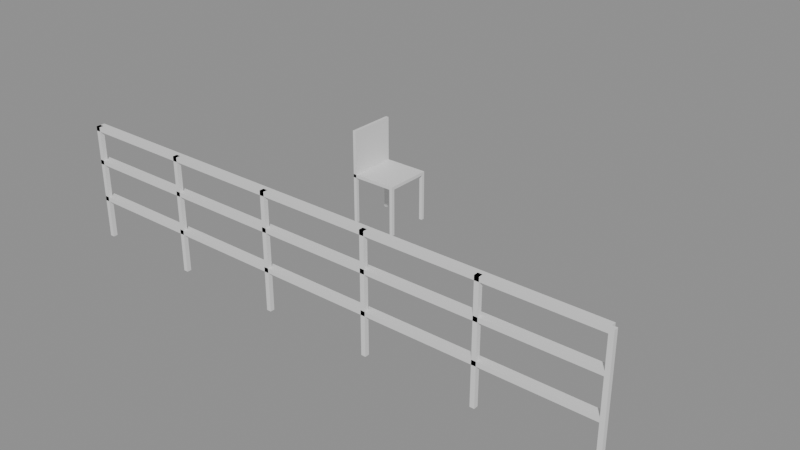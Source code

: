 # Source: e1854_after.blend  (saved by Blender 5.2.44; exported with 4.5.12 LTS)
import bpy
from mathutils import Matrix  # noqa: F401  (used for matrix-valued properties, if any)

bpy.ops.wm.read_factory_settings(use_empty=True)
scene = bpy.context.scene
scene.name = 'Scene'

# ---- materials (node trees are filled in below, after node groups)
mat_acero_inox = bpy.data.materials.new('Acero_Inox')
mat_madera = bpy.data.materials.new('Madera')

# ---- material node trees
mat_acero_inox.use_nodes = True; mat_acero_inox.node_tree.nodes.clear()
_N = mat_acero_inox.node_tree.nodes; _L = mat_acero_inox.node_tree.links
n0 = _N.new('ShaderNodeBsdfPrincipled'); n0.name = 'Principled BSDF'; n0.location = (-200, 100)
n0.inputs[3].default_value = 1.45
n0.inputs[10].default_value = 0.005
n1 = _N.new('ShaderNodeOutputMaterial'); n1.name = 'Material Output'; n1.location = (200, 100)
_L.new(n0.outputs[0], n1.inputs[0])
n1.is_active_output = True
mat_madera.use_nodes = True; mat_madera.node_tree.nodes.clear()
_N = mat_madera.node_tree.nodes; _L = mat_madera.node_tree.links
n0 = _N.new('ShaderNodeBsdfPrincipled'); n0.name = 'Principled BSDF'; n0.location = (-200, 100)
n0.inputs[3].default_value = 1.45
n0.inputs[10].default_value = 0.005
n1 = _N.new('ShaderNodeOutputMaterial'); n1.name = 'Material Output'; n1.location = (200, 100)
_L.new(n0.outputs[0], n1.inputs[0])
n1.is_active_output = True

# ---- meshes
me_baranda_terraza_poste_1_mesh = bpy.data.meshes.new('Baranda_Terraza_Poste_1_mesh')
me_baranda_terraza_poste_1_mesh.from_pydata([(0.0, 0.0, 0.0), (0.04, 0.0, 0.0), (0.04, 0.04, 0.0), (0.0, 0.04, 0.0), (0.0, 0.0, 1.05), (0.04, 0.0, 1.05), (0.04, 0.04, 1.05), (0.0, 0.04, 1.05)], [], [(0, 1, 2, 3), (4, 5, 6, 7), (0, 1, 5, 4), (1, 2, 6, 5), (2, 3, 7, 6), (3, 0, 4, 7)])
me_baranda_terraza_poste_1_mesh.materials.append(mat_acero_inox)
me_baranda_terraza_poste_1_mesh.update()
me_baranda_terraza_poste_2_mesh = bpy.data.meshes.new('Baranda_Terraza_Poste_2_mesh')
me_baranda_terraza_poste_2_mesh.from_pydata([(0.0, 0.0, 0.0), (0.04, 0.0, 0.0), (0.04, 0.04, 0.0), (0.0, 0.04, 0.0), (0.0, 0.0, 1.05), (0.04, 0.0, 1.05), (0.04, 0.04, 1.05), (0.0, 0.04, 1.05)], [], [(0, 1, 2, 3), (4, 5, 6, 7), (0, 1, 5, 4), (1, 2, 6, 5), (2, 3, 7, 6), (3, 0, 4, 7)])
me_baranda_terraza_poste_2_mesh.materials.append(mat_acero_inox)
me_baranda_terraza_poste_2_mesh.update()
me_baranda_terraza_poste_3_mesh = bpy.data.meshes.new('Baranda_Terraza_Poste_3_mesh')
me_baranda_terraza_poste_3_mesh.from_pydata([(0.0, 0.0, 0.0), (0.04, 0.0, 0.0), (0.04, 0.04, 0.0), (0.0, 0.04, 0.0), (0.0, 0.0, 1.05), (0.04, 0.0, 1.05), (0.04, 0.04, 1.05), (0.0, 0.04, 1.05)], [], [(0, 1, 2, 3), (4, 5, 6, 7), (0, 1, 5, 4), (1, 2, 6, 5), (2, 3, 7, 6), (3, 0, 4, 7)])
me_baranda_terraza_poste_3_mesh.materials.append(mat_acero_inox)
me_baranda_terraza_poste_3_mesh.update()
me_baranda_terraza_poste_4_mesh = bpy.data.meshes.new('Baranda_Terraza_Poste_4_mesh')
me_baranda_terraza_poste_4_mesh.from_pydata([(0.0, 0.0, 0.0), (0.04, 0.0, 0.0), (0.04, 0.04, 0.0), (0.0, 0.04, 0.0), (0.0, 0.0, 1.05), (0.04, 0.0, 1.05), (0.04, 0.04, 1.05), (0.0, 0.04, 1.05)], [], [(0, 1, 2, 3), (4, 5, 6, 7), (0, 1, 5, 4), (1, 2, 6, 5), (2, 3, 7, 6), (3, 0, 4, 7)])
me_baranda_terraza_poste_4_mesh.materials.append(mat_acero_inox)
me_baranda_terraza_poste_4_mesh.update()
me_baranda_terraza_poste_5_mesh = bpy.data.meshes.new('Baranda_Terraza_Poste_5_mesh')
me_baranda_terraza_poste_5_mesh.from_pydata([(0.0, 0.0, 0.0), (0.04, 0.0, 0.0), (0.04, 0.04, 0.0), (0.0, 0.04, 0.0), (0.0, 0.0, 1.05), (0.04, 0.0, 1.05), (0.04, 0.04, 1.05), (0.0, 0.04, 1.05)], [], [(0, 1, 2, 3), (4, 5, 6, 7), (0, 1, 5, 4), (1, 2, 6, 5), (2, 3, 7, 6), (3, 0, 4, 7)])
me_baranda_terraza_poste_5_mesh.materials.append(mat_acero_inox)
me_baranda_terraza_poste_5_mesh.update()
me_baranda_terraza_poste_6_mesh = bpy.data.meshes.new('Baranda_Terraza_Poste_6_mesh')
me_baranda_terraza_poste_6_mesh.from_pydata([(0.0, 0.0, 0.0), (0.04, 0.0, 0.0), (0.04, 0.04, 0.0), (0.0, 0.04, 0.0), (0.0, 0.0, 1.05), (0.04, 0.0, 1.05), (0.04, 0.04, 1.05), (0.0, 0.04, 1.05)], [], [(0, 1, 2, 3), (4, 5, 6, 7), (0, 1, 5, 4), (1, 2, 6, 5), (2, 3, 7, 6), (3, 0, 4, 7)])
me_baranda_terraza_poste_6_mesh.materials.append(mat_acero_inox)
me_baranda_terraza_poste_6_mesh.update()
me_baranda_terraza_top_mesh = bpy.data.meshes.new('Baranda_Terraza_Top_mesh')
me_baranda_terraza_top_mesh.from_pydata([(0.0, 0.0, 0.0), (5.0, 0.0, 0.0), (5.0, 0.08, 0.0), (0.0, 0.08, 0.0), (0.0, 0.0, 0.04), (5.0, 0.0, 0.04), (5.0, 0.08, 0.04), (0.0, 0.08, 0.04)], [], [(0, 1, 2, 3), (4, 5, 6, 7), (0, 1, 5, 4), (1, 2, 6, 5), (2, 3, 7, 6), (3, 0, 4, 7)])
me_baranda_terraza_top_mesh.materials.append(mat_acero_inox)
me_baranda_terraza_top_mesh.update()
me_baranda_terraza_trav_1_mesh = bpy.data.meshes.new('Baranda_Terraza_Trav_1_mesh')
me_baranda_terraza_trav_1_mesh.from_pydata([(0.0, 0.0, 0.0), (5.0, 0.0, 0.0), (5.0, 0.08, 0.0), (0.0, 0.08, 0.0), (0.0, 0.0, 0.04), (5.0, 0.0, 0.04), (5.0, 0.08, 0.04), (0.0, 0.08, 0.04)], [], [(0, 1, 2, 3), (4, 5, 6, 7), (0, 1, 5, 4), (1, 2, 6, 5), (2, 3, 7, 6), (3, 0, 4, 7)])
me_baranda_terraza_trav_1_mesh.materials.append(mat_acero_inox)
me_baranda_terraza_trav_1_mesh.update()
me_baranda_terraza_trav_2_mesh = bpy.data.meshes.new('Baranda_Terraza_Trav_2_mesh')
me_baranda_terraza_trav_2_mesh.from_pydata([(0.0, 0.0, 0.0), (5.0, 0.0, 0.0), (5.0, 0.08, 0.0), (0.0, 0.08, 0.0), (0.0, 0.0, 0.04), (5.0, 0.0, 0.04), (5.0, 0.08, 0.04), (0.0, 0.08, 0.04)], [], [(0, 1, 2, 3), (4, 5, 6, 7), (0, 1, 5, 4), (1, 2, 6, 5), (2, 3, 7, 6), (3, 0, 4, 7)])
me_baranda_terraza_trav_2_mesh.materials.append(mat_acero_inox)
me_baranda_terraza_trav_2_mesh.update()
me_silla_nuevo_pata_mesh = bpy.data.meshes.new('Silla_Nuevo_Pata_mesh')
me_silla_nuevo_pata_mesh.from_pydata([(0.0, 0.0, 0.0), (0.03, 0.0, 0.0), (0.03, 0.03, 0.0), (0.0, 0.03, 0.0), (0.0, 0.0, 0.45), (0.03, 0.0, 0.45), (0.03, 0.03, 0.45), (0.0, 0.03, 0.45)], [], [(0, 1, 2, 3), (4, 5, 6, 7), (0, 1, 5, 4), (1, 2, 6, 5), (2, 3, 7, 6), (3, 0, 4, 7)])
me_silla_nuevo_pata_mesh.materials.append(mat_madera)
me_silla_nuevo_pata_mesh.update()
me_silla_nuevo_pata_mesh_001 = bpy.data.meshes.new('Silla_Nuevo_Pata_mesh.001')
me_silla_nuevo_pata_mesh_001.from_pydata([(0.0, 0.0, 0.0), (0.03, 0.0, 0.0), (0.03, 0.03, 0.0), (0.0, 0.03, 0.0), (0.0, 0.0, 0.45), (0.03, 0.0, 0.45), (0.03, 0.03, 0.45), (0.0, 0.03, 0.45)], [], [(0, 1, 2, 3), (4, 5, 6, 7), (0, 1, 5, 4), (1, 2, 6, 5), (2, 3, 7, 6), (3, 0, 4, 7)])
me_silla_nuevo_pata_mesh_001.materials.append(mat_madera)
me_silla_nuevo_pata_mesh_001.update()
me_silla_nuevo_pata_mesh_002 = bpy.data.meshes.new('Silla_Nuevo_Pata_mesh.002')
me_silla_nuevo_pata_mesh_002.from_pydata([(0.0, 0.0, 0.0), (0.03, 0.0, 0.0), (0.03, 0.03, 0.0), (0.0, 0.03, 0.0), (0.0, 0.0, 0.45), (0.03, 0.0, 0.45), (0.03, 0.03, 0.45), (0.0, 0.03, 0.45)], [], [(0, 1, 2, 3), (4, 5, 6, 7), (0, 1, 5, 4), (1, 2, 6, 5), (2, 3, 7, 6), (3, 0, 4, 7)])
me_silla_nuevo_pata_mesh_002.materials.append(mat_madera)
me_silla_nuevo_pata_mesh_002.update()
me_silla_nuevo_pata_mesh_003 = bpy.data.meshes.new('Silla_Nuevo_Pata_mesh.003')
me_silla_nuevo_pata_mesh_003.from_pydata([(0.0, 0.0, 0.0), (0.03, 0.0, 0.0), (0.03, 0.03, 0.0), (0.0, 0.03, 0.0), (0.0, 0.0, 0.45), (0.03, 0.0, 0.45), (0.03, 0.03, 0.45), (0.0, 0.03, 0.45)], [], [(0, 1, 2, 3), (4, 5, 6, 7), (0, 1, 5, 4), (1, 2, 6, 5), (2, 3, 7, 6), (3, 0, 4, 7)])
me_silla_nuevo_pata_mesh_003.materials.append(mat_madera)
me_silla_nuevo_pata_mesh_003.update()
me_silla_nuevo_asiento_mesh = bpy.data.meshes.new('Silla_Nuevo_Asiento_mesh')
me_silla_nuevo_asiento_mesh.from_pydata([(0.0, 0.0, 0.0), (0.45, 0.0, 0.0), (0.45, 0.45, 0.0), (0.0, 0.45, 0.0), (0.0, 0.0, 0.03), (0.45, 0.0, 0.03), (0.45, 0.45, 0.03), (0.0, 0.45, 0.03)], [], [(0, 1, 2, 3), (4, 5, 6, 7), (0, 1, 5, 4), (1, 2, 6, 5), (2, 3, 7, 6), (3, 0, 4, 7)])
me_silla_nuevo_asiento_mesh.materials.append(mat_madera)
me_silla_nuevo_asiento_mesh.update()
me_silla_nuevo_respaldo_mesh = bpy.data.meshes.new('Silla_Nuevo_Respaldo_mesh')
me_silla_nuevo_respaldo_mesh.from_pydata([(0.0, 0.0, 0.0), (0.03, 0.0, 0.0), (0.03, 0.45, 0.0), (0.0, 0.45, 0.0), (0.0, 0.0, 0.45), (0.03, 0.0, 0.45), (0.03, 0.45, 0.45), (0.0, 0.45, 0.45)], [], [(0, 1, 2, 3), (4, 5, 6, 7), (0, 1, 5, 4), (1, 2, 6, 5), (2, 3, 7, 6), (3, 0, 4, 7)])
me_silla_nuevo_respaldo_mesh.materials.append(mat_madera)
me_silla_nuevo_respaldo_mesh.update()

# ---- objects
ob_baranda_terraza = bpy.data.objects.new('Baranda_Terraza', None)
ob_baranda_terraza_poste_1 = bpy.data.objects.new('Baranda_Terraza_Poste_1', me_baranda_terraza_poste_1_mesh)
ob_baranda_terraza_poste_2 = bpy.data.objects.new('Baranda_Terraza_Poste_2', me_baranda_terraza_poste_2_mesh)
ob_baranda_terraza_poste_3 = bpy.data.objects.new('Baranda_Terraza_Poste_3', me_baranda_terraza_poste_3_mesh)
ob_baranda_terraza_poste_4 = bpy.data.objects.new('Baranda_Terraza_Poste_4', me_baranda_terraza_poste_4_mesh)
ob_baranda_terraza_poste_5 = bpy.data.objects.new('Baranda_Terraza_Poste_5', me_baranda_terraza_poste_5_mesh)
ob_baranda_terraza_poste_6 = bpy.data.objects.new('Baranda_Terraza_Poste_6', me_baranda_terraza_poste_6_mesh)
ob_baranda_terraza_top = bpy.data.objects.new('Baranda_Terraza_Top', me_baranda_terraza_top_mesh)
ob_baranda_terraza_trav_1 = bpy.data.objects.new('Baranda_Terraza_Trav_1', me_baranda_terraza_trav_1_mesh)
ob_baranda_terraza_trav_2 = bpy.data.objects.new('Baranda_Terraza_Trav_2', me_baranda_terraza_trav_2_mesh)
ob_silla_nuevo = bpy.data.objects.new('Silla_Nuevo', None)
ob_silla_nuevo_pata = bpy.data.objects.new('Silla_Nuevo_Pata', me_silla_nuevo_pata_mesh)
ob_silla_nuevo_pata_001 = bpy.data.objects.new('Silla_Nuevo_Pata.001', me_silla_nuevo_pata_mesh_001)
ob_silla_nuevo_pata_002 = bpy.data.objects.new('Silla_Nuevo_Pata.002', me_silla_nuevo_pata_mesh_002)
ob_silla_nuevo_pata_003 = bpy.data.objects.new('Silla_Nuevo_Pata.003', me_silla_nuevo_pata_mesh_003)
ob_silla_nuevo_asiento = bpy.data.objects.new('Silla_Nuevo_Asiento', me_silla_nuevo_asiento_mesh)
ob_silla_nuevo_respaldo = bpy.data.objects.new('Silla_Nuevo_Respaldo', me_silla_nuevo_respaldo_mesh)

# ---- transforms, parenting, visibility, modifiers, constraints
ob_baranda_terraza.location = (0.0, 0.0, 0.0)
ob_baranda_terraza.empty_display_type = 'ARROWS'
ob_baranda_terraza_poste_1.parent = ob_baranda_terraza
ob_baranda_terraza_poste_1.location = (0.0, 0.0, 0.0)
ob_baranda_terraza_poste_2.parent = ob_baranda_terraza
ob_baranda_terraza_poste_2.location = (1.0, 0.0, 0.0)
ob_baranda_terraza_poste_3.parent = ob_baranda_terraza
ob_baranda_terraza_poste_3.location = (2.0, 0.0, 0.0)
ob_baranda_terraza_poste_4.parent = ob_baranda_terraza
ob_baranda_terraza_poste_4.location = (3.0, 0.0, 0.0)
ob_baranda_terraza_poste_5.parent = ob_baranda_terraza
ob_baranda_terraza_poste_5.location = (4.0, 0.0, 0.0)
ob_baranda_terraza_poste_6.parent = ob_baranda_terraza
ob_baranda_terraza_poste_6.location = (5.0, 0.0, 0.0)
ob_baranda_terraza_top.parent = ob_baranda_terraza
ob_baranda_terraza_top.location = (0.0, 0.0, 1.01)
ob_baranda_terraza_trav_1.parent = ob_baranda_terraza
ob_baranda_terraza_trav_1.location = (0.0, 0.0, 0.35)
ob_baranda_terraza_trav_2.parent = ob_baranda_terraza
ob_baranda_terraza_trav_2.location = (0.0, 0.0, 0.7)
ob_silla_nuevo.location = (1.5, 1.6, 0.0)
ob_silla_nuevo.empty_display_type = 'ARROWS'
ob_silla_nuevo_pata.parent = ob_silla_nuevo
ob_silla_nuevo_pata.location = (0.0, 0.0, 0.0)
ob_silla_nuevo_pata_001.parent = ob_silla_nuevo
ob_silla_nuevo_pata_001.location = (0.0, 0.42, 0.0)
ob_silla_nuevo_pata_002.parent = ob_silla_nuevo
ob_silla_nuevo_pata_002.location = (0.42, 0.0, 0.0)
ob_silla_nuevo_pata_003.parent = ob_silla_nuevo
ob_silla_nuevo_pata_003.location = (0.42, 0.42, 0.0)
ob_silla_nuevo_asiento.parent = ob_silla_nuevo
ob_silla_nuevo_asiento.location = (0.0, 0.0, 0.45)
ob_silla_nuevo_respaldo.parent = ob_silla_nuevo
ob_silla_nuevo_respaldo.location = (0.0, 0.0, 0.45)

# ---- collection membership
scene.collection.objects.link(ob_baranda_terraza)
scene.collection.objects.link(ob_baranda_terraza_poste_1)
scene.collection.objects.link(ob_baranda_terraza_poste_2)
scene.collection.objects.link(ob_baranda_terraza_poste_3)
scene.collection.objects.link(ob_baranda_terraza_poste_4)
scene.collection.objects.link(ob_baranda_terraza_poste_5)
scene.collection.objects.link(ob_baranda_terraza_poste_6)
scene.collection.objects.link(ob_baranda_terraza_top)
scene.collection.objects.link(ob_baranda_terraza_trav_1)
scene.collection.objects.link(ob_baranda_terraza_trav_2)
scene.collection.objects.link(ob_silla_nuevo)
scene.collection.objects.link(ob_silla_nuevo_pata)
scene.collection.objects.link(ob_silla_nuevo_pata_001)
scene.collection.objects.link(ob_silla_nuevo_pata_002)
scene.collection.objects.link(ob_silla_nuevo_pata_003)
scene.collection.objects.link(ob_silla_nuevo_asiento)
scene.collection.objects.link(ob_silla_nuevo_respaldo)

# ---- scene / render settings (as saved in the file)
scene.frame_start = 1; scene.frame_end = 250; scene.frame_set(1)
scene.render.engine = 'BLENDER_EEVEE_NEXT'
scene.render.bake_bias = 0.0
scene.render.bake_samples = 0
scene.render.compositor_device = 'GPU'
scene.eevee.use_volume_custom_range = False
scene.eevee.fast_gi_thickness_near = 0.1
scene.eevee.fast_gi_thickness_far = 0.0
scene.eevee.ray_tracing_options.screen_trace_thickness = 0.1
bpy.context.view_layer.update()

# ---- added for rendering (the .blend has no active camera and no usable light): camera, sun + grey world if the file has none
cam_auto = bpy.data.cameras.new('AutoCamera')
cam_auto.lens = 50.0
cam_auto.sensor_width = 36.0
cam_auto.clip_end = 1000.0
ob_auto_camera = bpy.data.objects.new('AutoCamera', cam_auto)
scene.collection.objects.link(ob_auto_camera)
ob_auto_camera.location = (7.647, -5.1274, 4.6266)
ob_auto_camera.rotation_euler = (1.09748, -7.21219e-08, 0.694738)
scene.camera = ob_auto_camera
light_auto_sun = bpy.data.lights.new('AutoSun', 'SUN')
light_auto_sun.energy = 3.0
light_auto_sun.angle = 0.0523599
ob_auto_sun = bpy.data.objects.new('AutoSun', light_auto_sun)
scene.collection.objects.link(ob_auto_sun)
ob_auto_sun.rotation_euler = (0.872665, 0.174533, 0.523599)
if scene.world is None:
    world_auto = bpy.data.worlds.new('AutoWorld')
    world_auto.color = (0.3, 0.3, 0.3)
    scene.world = world_auto
bpy.context.view_layer.update()
